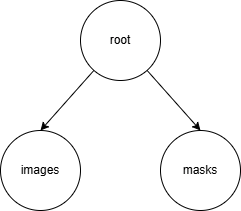

The diagram above was exported from draw.io. Its source (the exported page's mxGraphModel, read from the mxfile embedded in the PNG):
<mxGraphModel dx="1042" dy="534" grid="1" gridSize="10" guides="1" tooltips="1" connect="1" arrows="1" fold="1" page="1" pageScale="1" pageWidth="850" pageHeight="1100" math="0" shadow="0">
  <root>
    <mxCell id="0" />
    <mxCell id="1" parent="0" />
    <mxCell id="UvCBrV1Pq1xpaxLsE_5G-4" style="rounded=0;orthogonalLoop=1;jettySize=auto;html=1;entryX=0.5;entryY=0;entryDx=0;entryDy=0;" edge="1" parent="1" source="UvCBrV1Pq1xpaxLsE_5G-1" target="UvCBrV1Pq1xpaxLsE_5G-2">
      <mxGeometry relative="1" as="geometry" />
    </mxCell>
    <mxCell id="UvCBrV1Pq1xpaxLsE_5G-5" style="rounded=0;orthogonalLoop=1;jettySize=auto;html=1;entryX=0.5;entryY=0;entryDx=0;entryDy=0;" edge="1" parent="1" source="UvCBrV1Pq1xpaxLsE_5G-1" target="UvCBrV1Pq1xpaxLsE_5G-3">
      <mxGeometry relative="1" as="geometry" />
    </mxCell>
    <mxCell id="UvCBrV1Pq1xpaxLsE_5G-1" value="root" style="ellipse;whiteSpace=wrap;html=1;aspect=fixed;" vertex="1" parent="1">
      <mxGeometry x="385" y="140" width="80" height="80" as="geometry" />
    </mxCell>
    <mxCell id="UvCBrV1Pq1xpaxLsE_5G-2" value="images" style="ellipse;whiteSpace=wrap;html=1;aspect=fixed;" vertex="1" parent="1">
      <mxGeometry x="305" y="270" width="80" height="80" as="geometry" />
    </mxCell>
    <mxCell id="UvCBrV1Pq1xpaxLsE_5G-3" value="masks" style="ellipse;whiteSpace=wrap;html=1;aspect=fixed;" vertex="1" parent="1">
      <mxGeometry x="465" y="270" width="80" height="80" as="geometry" />
    </mxCell>
  </root>
</mxGraphModel>